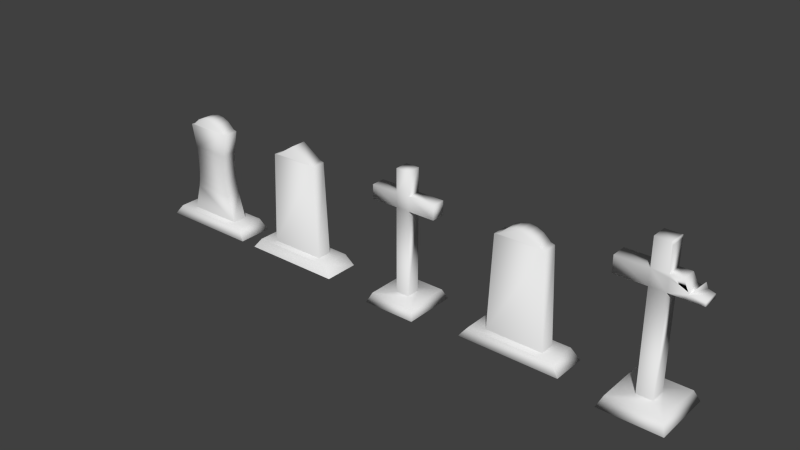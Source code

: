 # Source: tombstone.blend  (saved by Blender 2.72.0; exported with 4.5.12 LTS)
import bpy
from mathutils import Matrix  # noqa: F401  (used for matrix-valued properties, if any)

bpy.ops.wm.read_factory_settings(use_empty=True)
scene = bpy.context.scene
scene.name = 'Scene'

# ---- collections
col_collection_1 = bpy.data.collections.new('Collection 1'); scene.collection.children.link(col_collection_1)

# ---- materials (node trees are filled in below, after node groups)
mat_dural_items_misc_tombstone_texture = bpy.data.materials.new('/dural/items/misc/tombstone/texture')
mat_dural_items_misc_tombstone_texture.alpha_threshold = 0.0
mat_dural_items_misc_tombstone_texture.use_transparent_shadow = False
mat_dural_items_misc_tombstone_texture.roughness = 0.5
mat_dural_items_misc_tombstone_texture.line_color = (0.0, 0.0, 0.0, 1.0)

# ---- material node trees

# ---- world
world_world = bpy.data.worlds.new('World'); scene.world = world_world
world_world.color = (0.05088, 0.05088, 0.05088)
world_world.use_sun_shadow = False
world_world.sun_shadow_jitter_overblur = 0.0
world_world.cycles.sampling_method = 'MANUAL'
world_world.cycles.sample_map_resolution = 256

# ---- meshes
me_tombstone_cross_a = bpy.data.meshes.new('tombstone_cross_a')
me_tombstone_cross_a.from_pydata([(-0.2472, 0.2472, -0.01478), (-0.2084, 0.2084, 0.07352), (0.2084, 0.2084, 0.07352), (0.2472, 0.2472, -0.01478), (0.2472, -0.2472, -0.01478), (-0.2472, -0.2472, -0.01478), (-0.2084, -0.2084, 0.07352), (0.2084, -0.2084, 0.07352), (-0.06339, 0.06339, 1.217), (-0.06339, -0.06339, 1.217), (0.06339, -0.06339, 1.217), (0.06339, 0.06339, 1.217), (0.06339, 0.06339, 0.9997), (-0.06339, 0.06339, 0.9997), (-0.06339, -0.06339, 0.9997), (0.06339, -0.06339, 0.9997), (0.06339, 0.06339, 0.8687), (-0.06339, 0.06339, 0.8687), (-0.3154, -0.06339, 0.9997), (-0.3154, 0.06339, 0.9997), (-0.3154, 0.06339, 0.8687), (-0.3154, -0.06339, 0.8687), (0.3154, 0.06339, 0.9997), (0.3154, -0.06339, 0.9997), (0.3154, -0.06339, 0.8687), (0.3154, 0.06339, 0.8687), (-0.06339, -0.06339, 0.8687), (0.06339, -0.06339, 0.8687), (0.06339, 0.06339, 0.07352), (-0.06339, 0.06339, 0.07352), (-0.06339, -0.06339, 0.07352), (0.06339, -0.06339, 0.07352)], [], [(0, 1, 2, 3), (5, 0, 3, 4), (0, 5, 6, 1), (3, 2, 7, 4), (8, 9, 10, 11), (5, 4, 7, 6), (8, 11, 12, 13), (9, 8, 13, 14), (11, 10, 15, 12), (10, 9, 14, 15), (13, 12, 16, 17), (18, 19, 20, 21), (22, 23, 24, 25), (15, 14, 26, 27), (17, 16, 28, 29), (26, 17, 29, 30), (16, 27, 31, 28), (27, 26, 30, 31), (29, 28, 2, 1), (28, 31, 7, 2), (31, 30, 6, 7), (30, 29, 1, 6), (16, 12, 22, 25), (27, 16, 25, 24), (15, 27, 24, 23), (12, 15, 23, 22), (14, 13, 19, 18), (13, 17, 20, 19), (17, 26, 21, 20), (26, 14, 18, 21)])
me_tombstone_cross_a.polygons.foreach_set('use_smooth', [True] * 30)
_uv = me_tombstone_cross_a.uv_layers.new(name='UVMap')
_uv.uv.foreach_set('vector', [0.2847, 0.7153, 0.3544, 0.6456, 0.6456, 0.6456, 0.7153, 0.7153, 0.1414, 0.6943, 0.1414, 0.3498, 0.4859, 0.3498, 0.4859, 0.6943, 0.2847, 0.7153, 0.2847, 0.2847, 0.3544, 0.3544, 0.3544, 0.6456, 0.7153, 0.7153, 0.6456, 0.6456, 0.6456, 0.3544, 0.7153, 0.2847, 0.2612, 0.5745, 0.2612, 0.4697, 0.366, 0.4697, 0.366, 0.5745, 0.2847, 0.2847, 0.7153, 0.2847, 0.6456, 0.3544, 0.3544, 0.3544, 0.366, 1.022, 0.2612, 1.022, 0.2612, 0.8428, 0.366, 0.8428, 0.366, 1.022, 0.2612, 1.022, 0.2612, 0.8428, 0.366, 0.8428, 0.366, 1.022, 0.2612, 1.022, 0.2612, 0.8428, 0.366, 0.8428, 0.366, 1.022, 0.2612, 1.022, 0.2612, 0.8428, 0.366, 0.8428, 0.366, 0.8428, 0.2612, 0.8428, 0.2612, 0.7346, 0.366, 0.7346, 0.366, 0.8428, 0.2612, 0.8428, 0.2612, 0.7346, 0.366, 0.7346, 0.366, 0.8428, 0.2612, 0.8428, 0.2612, 0.7346, 0.366, 0.7346, 0.8083, 0.886, 0.6891, 0.886, 0.6891, 0.7661, 0.8083, 0.7661, 0.366, 0.7346, 0.2612, 0.7346, 0.2612, 0.07746, 0.366, 0.07746, 0.366, 0.7346, 0.2612, 0.7346, 0.2612, 0.07746, 0.366, 0.07746, 0.366, 0.7346, 0.2612, 0.7346, 0.2612, 0.07746, 0.366, 0.07746, 0.366, 0.7346, 0.2612, 0.7346, 0.2612, 0.07746, 0.366, 0.07746, 0.4557, 0.5443, 0.5443, 0.5443, 0.6456, 0.6456, 0.3544, 0.6456, 0.5443, 0.5443, 0.5443, 0.4557, 0.6456, 0.3544, 0.6456, 0.6456, 0.5443, 0.4557, 0.4557, 0.4557, 0.3544, 0.3544, 0.6456, 0.3544, 0.4557, 0.4557, 0.4557, 0.5443, 0.3544, 0.6456, 0.3544, 0.3544, 0.2612, 0.7346, 0.2612, 0.8428, 0.053, 0.8428, 0.053, 0.7346, 0.366, 0.5745, 0.366, 0.4697, 0.5742, 0.4697, 0.5742, 0.5745, 0.8083, 0.886, 0.8083, 0.7661, 1.045, 0.7661, 1.045, 0.886, 0.366, 0.5745, 0.366, 0.4697, 0.5742, 0.4697, 0.5742, 0.5745, 0.2612, 0.4697, 0.2612, 0.5745, 0.053, 0.5745, 0.053, 0.4697, 0.366, 0.8428, 0.366, 0.7346, 0.5742, 0.7346, 0.5742, 0.8428, 0.2612, 0.4697, 0.2612, 0.5745, 0.053, 0.5745, 0.053, 0.4697, 0.6891, 0.7661, 0.6891, 0.886, 0.4523, 0.886, 0.4523, 0.7661])
me_tombstone_cross_a.materials.append(mat_dural_items_misc_tombstone_texture)
me_tombstone_cross_a.use_remesh_preserve_volume = False
me_tombstone_cross_a.use_remesh_preserve_attributes = False
me_tombstone_cross_a.use_mirror_vertex_groups = False
me_tombstone_cross_a.update()
me_tombstone_a = bpy.data.meshes.new('tombstone_a')
me_tombstone_a.from_pydata([(0.468, 0.1652, -0.01478), (0.3949, 0.1374, 0.08083), (0.4725, 0.1631, -0.01478), (0.0, 0.07001, 1.09), (0.1897, 0.07001, 0.9659), (-0.1897, 0.07001, 0.9659), (-0.468, -0.1652, -0.01478), (-0.3949, -0.1374, 0.08083), (-0.4725, -0.1631, -0.01478), (-0.3949, 0.1374, 0.08083), (-0.468, 0.1652, -0.01478), (-0.4725, 0.1631, -0.01478), (-0.1897, -0.07001, 0.9659), (0.0, -0.07001, 1.09), (-0.2275, 0.07001, 0.956), (0.2275, 0.07001, 0.956), (0.2676, 0.07001, 0.08083), (-0.2676, 0.07001, 0.08083), (-0.2275, -0.07001, 0.956), (-0.2676, -0.07001, 0.08083), (0.2275, -0.07001, 0.956), (0.2676, -0.07001, 0.08083), (0.3949, -0.1374, 0.08083), (0.1897, -0.07001, 0.9659), (0.468, -0.1652, -0.01478), (0.4725, -0.1631, -0.01478)], [], [(0, 1, 2), (3, 4, 5), (6, 7, 8), (9, 10, 11), (5, 12, 13, 3), (11, 8, 7, 9), (14, 15, 16, 17), (18, 14, 17, 19), (15, 20, 21, 16), (20, 18, 19, 21), (17, 16, 1, 9), (16, 21, 22, 1), (21, 19, 7, 22), (19, 17, 9, 7), (14, 18, 12, 5), (18, 20, 23, 12), (20, 15, 4, 23), (15, 14, 5, 4), (23, 4, 3, 13), (6, 24, 22, 7), (22, 25, 2, 1), (1, 0, 10, 9), (25, 22, 24), (13, 12, 23)])
me_tombstone_a.polygons.foreach_set('use_smooth', [True] * 24)
_uv = me_tombstone_a.uv_layers.new(name='UVMap')
_uv.uv.foreach_set('vector', [0.1049, 0.03494, 0.1726, 0.08241, 0.101, 0.03681, 0.2855, 1.015, 0.1104, 0.9002, 0.4606, 0.9002, 0.4141, 0.01463, 0.4124, 0.08323, 0.4124, 0.01463, 0.1587, 0.08323, 0.1569, 0.01463, 0.1586, 0.01463, 0.4125, 0.216, 0.4125, 0.08673, 0.5876, 0.08673, 0.5876, 0.216, 0.9359, 0.03681, 0.9359, 0.3252, 0.8705, 0.2796, 0.8705, 0.08241, 0.4955, 0.891, 0.07552, 0.891, 0.03848, 0.08323, 0.5325, 0.08323, 0.3501, 0.891, 0.2209, 0.891, 0.2209, 0.08323, 0.3501, 0.08323, 0.3501, 0.891, 0.2209, 0.891, 0.2209, 0.08323, 0.3501, 0.08323, 0.9706, 0.9617, 0.5506, 0.9617, 0.5136, 0.1539, 1.008, 0.1539, 0.7581, 0.1308, 0.2851, 0.1308, 0.1726, 0.08241, 0.8705, 0.08241, 0.2851, 0.1308, 0.2851, 0.2312, 0.1726, 0.2796, 0.1726, 0.08241, 0.2851, 0.2312, 0.7581, 0.2312, 0.8705, 0.2796, 0.1726, 0.2796, 0.7581, 0.2312, 0.7581, 0.1308, 0.8705, 0.08241, 0.8705, 0.2796, 0.3776, 0.216, 0.3776, 0.08673, 0.4125, 0.08673, 0.4125, 0.216, 0.07552, 0.891, 0.4955, 0.891, 0.4606, 0.9002, 0.1104, 0.9002, 0.7976, 0.08673, 0.7976, 0.216, 0.7627, 0.216, 0.7627, 0.08673, 0.07552, 0.891, 0.4955, 0.891, 0.4606, 0.9002, 0.1104, 0.9002, 0.7627, 0.08673, 0.7627, 0.216, 0.5876, 0.216, 0.5876, 0.08673, 0.9319, 0.327, 0.1049, 0.327, 0.1726, 0.2796, 0.8705, 0.2796, 0.1726, 0.2796, 0.101, 0.3252, 0.101, 0.03681, 0.1726, 0.08241, 0.1726, 0.08241, 0.1049, 0.03494, 0.9319, 0.03494, 0.8705, 0.08241, 0.101, 0.3252, 0.1726, 0.2796, 0.1049, 0.327, 0.2855, 1.015, 0.1104, 0.9002, 0.4606, 0.9002])
me_tombstone_a.materials.append(mat_dural_items_misc_tombstone_texture)
me_tombstone_a.use_remesh_preserve_volume = False
me_tombstone_a.use_remesh_preserve_attributes = False
me_tombstone_a.use_mirror_vertex_groups = False
me_tombstone_a.update()
me_tombstone_c = bpy.data.meshes.new('tombstone_c')
me_tombstone_c.from_pydata([(0.468, 0.1652, -0.01478), (0.3949, 0.1374, 0.08083), (0.4725, 0.1631, -0.01478), (-0.4725, 0.1631, -0.01478), (-0.468, 0.1652, -0.01478), (0.4725, -0.1631, -0.01478), (0.468, -0.1652, -0.01478), (-0.468, -0.1652, -0.01478), (-0.4725, -0.1631, -0.01478), (-0.3949, -0.1374, 0.08083), (-0.3949, 0.1374, 0.08083), (-0.1897, -0.07001, 0.9659), (-0.1748, -0.07001, 0.9826), (-0.1748, 0.07001, 0.9826), (-0.1897, 0.07001, 0.9659), (-0.2275, 0.07001, 0.956), (0.2275, 0.07001, 0.956), (0.1856, 0.07001, 0.737), (0.1757, 0.07001, 0.6595), (0.1722, 0.07001, 0.5718), (0.1749, 0.07001, 0.4816), (0.1836, 0.07001, 0.3973), (0.1981, 0.07001, 0.3267), (0.2676, 0.07001, 0.08083), (-0.2676, 0.07001, 0.08083), (-0.1981, 0.07001, 0.3267), (-0.1836, 0.07001, 0.3973), (-0.1749, 0.07001, 0.4816), (-0.1722, 0.07001, 0.5718), (-0.1757, 0.07001, 0.6595), (-0.1856, 0.07001, 0.737), (-0.2275, -0.07001, 0.956), (-0.1856, -0.07001, 0.737), (0.2275, -0.07001, 0.956), (0.1856, -0.07001, 0.737), (-0.1757, -0.07001, 0.6595), (-0.1722, -0.07001, 0.5718), (-0.1749, -0.07001, 0.4816), (-0.1836, -0.07001, 0.3973), (-0.1981, -0.07001, 0.3267), (-0.2676, -0.07001, 0.08083), (0.2676, -0.07001, 0.08083), (0.1981, -0.07001, 0.3267), (0.1836, -0.07001, 0.3973), (0.1749, -0.07001, 0.4816), (0.1722, -0.07001, 0.5718), (0.1757, -0.07001, 0.6595), (0.3949, -0.1374, 0.08083), (0.1897, -0.07001, 0.9659), (0.1748, -0.07001, 0.9826), (0.1232, -0.07001, 1.026), (0.06358, -0.07001, 1.052), (0.0, -0.07001, 1.061), (-0.06358, -0.07001, 1.052), (-0.1232, -0.07001, 1.026), (0.1897, 0.07001, 0.9659), (-0.1232, 0.07001, 1.026), (-0.06358, 0.07001, 1.052), (0.0, 0.07001, 1.061), (0.06358, 0.07001, 1.052), (0.1232, 0.07001, 1.026), (0.1748, 0.07001, 0.9826)], [], [(0, 1, 2), (7, 9, 8), (10, 4, 3), (11, 12, 13, 14), (3, 8, 9, 10), (31, 15, 30, 32), (16, 33, 34, 17), (24, 23, 1, 10), (23, 41, 47, 1), (41, 40, 9, 47), (40, 24, 10, 9), (15, 31, 11, 14), (33, 16, 55, 48), (5, 47, 6), (7, 6, 47, 9), (47, 5, 2, 1), (1, 0, 4, 10), (48, 55, 61, 49), (49, 61, 60, 50), (59, 51, 50, 60), (58, 52, 51, 59), (57, 53, 52, 58), (56, 54, 53, 57), (13, 12, 54, 56), (41, 23, 22, 42), (24, 40, 39, 25), (42, 22, 21, 43), (25, 39, 38, 26), (20, 44, 43, 21), (19, 45, 44, 20), (18, 46, 45, 19), (17, 34, 46, 18), (37, 27, 26, 38), (36, 28, 27, 37), (35, 29, 28, 36), (32, 30, 29, 35), (38, 39, 40, 41, 42, 43, 44, 45, 46, 34, 33, 31, 32, 35, 36, 37), (60, 61, 55, 16, 15, 14, 13, 56, 57, 58, 59), (30, 15, 16, 17, 18, 19, 20, 21, 22, 23, 24, 25, 26, 27, 28, 29), (48, 49, 50, 51, 52, 53, 54, 12, 11, 31, 33), (2, 5, 6, 7, 8, 3, 4, 0)])
me_tombstone_c.polygons.foreach_set('use_smooth', [True] * 41)
_uv = me_tombstone_c.uv_layers.new(name='UVMap')
_uv.uv.foreach_set('vector', [0.6159, 0.03829, 0.6142, 0.09615, 0.6142, 0.03829, 0.1774, 0.04815, 0.2387, 0.09753, 0.1742, 0.0496, 0.2359, 0.2375, 0.1739, 0.2827, 0.1708, 0.2812, 0.2744, 0.05262, 0.2971, 0.05262, 0.2971, 0.2291, 0.2744, 0.2291, 0.1708, 0.2812, 0.1742, 0.0496, 0.2387, 0.09753, 0.2359, 0.2375, -0.0008833, 0.001043, 0.1562, 0.001043, 0.1562, 0.2511, -0.0008838, 0.2511, 0.1563, 0.001043, 0.3134, 0.001043, 0.3134, 0.2511, 0.1563, 0.2511, 0.3241, 0.2041, 0.6922, 0.208, 0.7791, 0.2433, 0.2359, 0.2375, 0.6922, 0.208, 0.6937, 0.1368, 0.7819, 0.1034, 0.7791, 0.2433, 0.6937, 0.1368, 0.3255, 0.1328, 0.2387, 0.09753, 0.7819, 0.1034, 0.3255, 0.1328, 0.3241, 0.2041, 0.2359, 0.2375, 0.2387, 0.09753, 0.2163, 0.2291, 0.2163, 0.05262, 0.2744, 0.05262, 0.2744, 0.2291, 0.9146, 0.05262, 0.9146, 0.2291, 0.8566, 0.2291, 0.8566, 0.05262, 0.8453, 0.05938, 0.7819, 0.1034, 0.8422, 0.05784, 0.1774, 0.04815, 0.8422, 0.05784, 0.7819, 0.1034, 0.2387, 0.09753, 0.7819, 0.1034, 0.8453, 0.05938, 0.8418, 0.291, 0.7791, 0.2433, 0.7791, 0.2433, 0.8387, 0.2924, 0.1739, 0.2827, 0.2359, 0.2375, 0.8566, 0.05262, 0.8566, 0.2291, 0.8338, 0.2291, 0.8338, 0.05262, 0.8338, 0.05262, 0.8338, 0.2291, 0.7545, 0.2291, 0.7545, 0.05262, 0.663, 0.2291, 0.663, 0.05262, 0.7545, 0.05262, 0.7545, 0.2291, 0.5655, 0.2291, 0.5655, 0.05262, 0.663, 0.05262, 0.663, 0.2291, 0.4679, 0.2291, 0.4679, 0.05262, 0.5655, 0.05262, 0.5655, 0.2291, 0.3764, 0.2291, 0.3764, 0.05262, 0.4679, 0.05262, 0.4679, 0.2291, 0.2971, 0.2291, 0.2971, 0.05262, 0.3764, 0.05262, 0.3764, 0.2291, 0.3134, 1.001, 0.1563, 1.001, 0.1563, 0.7143, 0.3134, 0.7143, 0.1562, 1.001, -0.0008847, 1.001, -0.0008845, 0.7143, 0.1562, 0.7143, 0.3134, 0.7143, 0.1563, 0.7143, 0.1563, 0.6335, 0.3134, 0.6335, 0.1562, 0.7143, -0.0008845, 0.7143, -0.0008844, 0.6335, 0.1562, 0.6335, 0.1563, 0.5383, 0.3134, 0.5383, 0.3134, 0.6335, 0.1563, 0.6335, 0.1563, 0.4372, 0.3134, 0.4372, 0.3134, 0.5383, 0.1563, 0.5383, 0.1563, 0.3387, 0.3134, 0.3387, 0.3134, 0.4372, 0.1563, 0.4372, 0.1563, 0.2511, 0.3134, 0.2511, 0.3134, 0.3387, 0.1563, 0.3387, -0.0008841, 0.5383, 0.1562, 0.5383, 0.1562, 0.6335, -0.0008844, 0.6335, -0.0008841, 0.4372, 0.1562, 0.4372, 0.1562, 0.5383, -0.0008841, 0.5383, -0.000884, 0.3387, 0.1562, 0.3387, 0.1562, 0.4372, -0.0008841, 0.4372, -0.0008838, 0.2511, 0.1562, 0.2511, 0.1562, 0.3387, -0.000884, 0.3387, 0.5706, 0.3577, 0.555, 0.2864, 0.4802, 0.03819, 1.056, 0.03819, 0.9814, 0.2864, 0.9658, 0.3577, 0.9564, 0.4429, 0.9535, 0.5338, 0.9572, 0.6225, 0.968, 0.7006, 1.013, 0.9218, 0.5234, 0.9218, 0.5684, 0.7006, 0.5791, 0.6225, 0.5829, 0.5338, 0.58, 0.4429, 0.1964, 0.9742, 0.1474, 0.9328, 0.1333, 0.9169, 0.09748, 0.9075, 0.5289, 0.9075, 0.493, 0.9169, 0.479, 0.9328, 0.43, 0.9742, 0.3735, 0.999, 0.3132, 1.007, 0.2529, 0.999, 0.4892, 0.6999, 0.5289, 0.9075, 0.09748, 0.9075, 0.1372, 0.6999, 0.1466, 0.6265, 0.15, 0.5432, 0.1474, 0.4578, 0.1391, 0.3778, 0.1254, 0.3109, 0.05943, 0.07778, 0.5669, 0.07778, 0.501, 0.3109, 0.4873, 0.3778, 0.479, 0.4578, 0.4764, 0.5432, 0.4797, 0.6265, 0.493, 0.9169, 0.479, 0.9328, 0.43, 0.9742, 0.3735, 0.999, 0.3132, 1.007, 0.2529, 0.999, 0.1964, 0.9742, 0.1474, 0.9328, 0.1333, 0.9169, 0.09748, 0.9075, 0.5289, 0.9075, 0.9355, 0.0455, 0.9355, 0.2596, 0.9319, 0.261, 0.1834, 0.261, 0.1798, 0.2596, 0.1798, 0.0455, 0.1834, 0.04411, 0.9319, 0.04411])
me_tombstone_c.materials.append(mat_dural_items_misc_tombstone_texture)
me_tombstone_c.use_remesh_preserve_volume = False
me_tombstone_c.use_remesh_preserve_attributes = False
me_tombstone_c.use_mirror_vertex_groups = False
me_tombstone_c.update()
me_tombstone_cross_b = bpy.data.meshes.new('tombstone_cross_b')
me_tombstone_cross_b.from_pydata([(-0.2811, 0.2811, -0.02421), (-0.237, 0.237, 0.0762), (0.237, 0.237, 0.0762), (0.2811, 0.2811, -0.02421), (0.2811, -0.2811, -0.02421), (-0.2811, -0.2811, -0.02421), (-0.237, -0.237, 0.0762), (0.237, -0.237, 0.0762), (-0.07208, 0.07208, 1.376), (-0.07208, -0.07208, 1.376), (0.05934, -0.07208, 1.376), (0.05934, 0.07208, 1.376), (0.07208, 0.07208, 1.35), (0.07208, 0.07208, 1.129), (-0.07208, 0.07208, 1.129), (-0.07208, -0.07208, 1.129), (0.07208, 0.07208, 1.376), (0.07208, -0.07208, 1.376), (0.07208, -0.07208, 1.35), (0.07208, 0.07208, 1.099), (0.07208, 0.07208, 0.9805), (-0.07208, 0.07208, 0.9805), (-0.3586, -0.07208, 1.129), (-0.3586, 0.07208, 1.129), (-0.3586, 0.07208, 0.9805), (-0.3586, -0.07208, 0.9805), (0.233, -0.07208, 1.026), (0.2558, -0.07208, 0.9805), (0.3209, -0.07208, 0.9805), (0.3586, -0.07208, 1.019), (0.07208, -0.07208, 1.129), (-0.07208, -0.07208, 0.9805), (0.07208, -0.07208, 0.9805), (0.07208, -0.07208, 1.099), (0.07208, 0.07208, 0.0762), (-0.07208, 0.07208, 0.0762), (-0.07208, -0.07208, 0.0762), (0.07208, -0.07208, 0.0762), (0.217, 0.07208, 1.059), (0.233, 0.07208, 1.026), (0.1924, 0.07208, 0.9805), (0.1924, -0.07208, 0.9805), (0.217, -0.07208, 1.059), (0.1818, -0.07208, 1.129), (0.1818, 0.07208, 1.129), (0.2558, 0.07208, 0.9805), (0.3209, 0.07208, 0.9805), (0.3586, -0.07208, 0.9805), (0.3586, 0.07208, 0.9805), (0.2528, 0.07208, 1.049), (0.2814, 0.07208, 1.081), (0.2992, 0.07208, 1.036), (0.3586, 0.07208, 1.019)], [], [(0, 1, 2, 3), (5, 0, 3, 4), (0, 5, 6, 1), (3, 2, 7, 4), (8, 9, 10, 11), (5, 4, 7, 6), (9, 8, 14, 15), (16, 17, 18, 12), (17, 10, 18), (22, 23, 24, 25), (26, 27, 28, 29), (21, 20, 34, 35), (31, 21, 35, 36), (20, 32, 37, 34), (32, 31, 36, 37), (35, 34, 2, 1), (34, 37, 7, 2), (37, 36, 6, 7), (36, 35, 1, 6), (32, 20, 40, 41), (30, 33, 42, 43), (13, 30, 43, 44), (15, 14, 23, 22), (14, 21, 24, 23), (21, 31, 25, 24), (31, 15, 22, 25), (27, 45, 46, 28), (47, 29, 28), (48, 47, 28, 46), (49, 50, 51), (30, 13, 12, 18), (16, 12, 11), (17, 16, 11, 10), (47, 48, 52, 29), (13, 44, 38, 19), (27, 26, 41), (45, 27, 41, 40), (45, 40, 39), (39, 38, 49), (48, 46, 51, 52), (51, 50, 26), (50, 49, 26), (52, 51, 26), (49, 38, 26), (29, 52, 26), (38, 44, 26), (43, 42, 26), (44, 43, 26), (18, 10, 9, 15, 30), (45, 39, 49, 51, 46), (39, 40, 20, 19, 38), (33, 30, 15, 31, 32), (41, 26, 42, 33, 32), (19, 20, 21, 14, 13), (12, 13, 14, 8, 11)])
me_tombstone_cross_b.polygons.foreach_set('use_smooth', [True] * 55)
_uv = me_tombstone_cross_b.uv_layers.new(name='UVMap')
_uv.uv.foreach_set('vector', [0.2771, 0.3624, 0.3024, 0.3371, 0.5742, 0.3371, 0.5995, 0.3624, 0.2771, 0.04005, 0.2771, 0.3624, 0.5995, 0.3624, 0.5995, 0.04005, 0.2771, 0.3624, 0.2771, 0.04005, 0.3024, 0.06529, 0.3024, 0.3371, 0.5995, 0.3624, 0.5742, 0.3371, 0.5742, 0.06529, 0.5995, 0.04005, 0.2465, 0.5524, 0.2465, 0.4476, 0.342, 0.4476, 0.342, 0.5524, 0.2771, 0.04005, 0.5995, 0.04005, 0.5742, 0.06529, 0.3024, 0.06529, 0.3513, 1.0, 0.2465, 1.0, 0.2465, 0.8207, 0.3513, 0.8207, 0.3513, 1.0, 0.2465, 1.0, 0.2465, 0.9814, 0.3513, 0.9814, 0.3513, 1.0, 0.342, 1.0, 0.3513, 0.9814, 0.3513, 0.8207, 0.2465, 0.8207, 0.2465, 0.7125, 0.3513, 0.7125, 0.9599, 0.5334, 0.9765, 0.5051, 1.024, 0.5051, 1.051, 0.5288, 0.3513, 0.7125, 0.2465, 0.7125, 0.2465, 0.05537, 0.3513, 0.05537, 0.3513, 0.7125, 0.2465, 0.7125, 0.2465, 0.05537, 0.3513, 0.05537, 0.3513, 0.7125, 0.2465, 0.7125, 0.2465, 0.05537, 0.3513, 0.05537, 0.3513, 0.7125, 0.2465, 0.7125, 0.2465, 0.05537, 0.3513, 0.05537, 0.397, 0.2425, 0.4796, 0.2425, 0.5742, 0.3371, 0.3024, 0.3371, 0.4796, 0.2425, 0.4796, 0.1599, 0.5742, 0.06529, 0.5742, 0.3371, 0.4796, 0.1599, 0.397, 0.1599, 0.3024, 0.06529, 0.5742, 0.06529, 0.397, 0.1599, 0.397, 0.2425, 0.3024, 0.3371, 0.3024, 0.06529, 0.3513, 0.5524, 0.3513, 0.4476, 0.4387, 0.4476, 0.4387, 0.5524, 0.843, 0.5971, 0.843, 0.5785, 0.9482, 0.5534, 0.9227, 0.5971, 0.3513, 0.5524, 0.3513, 0.4476, 0.431, 0.4476, 0.431, 0.5524, 0.2465, 0.4476, 0.2465, 0.5524, 0.03829, 0.5524, 0.03829, 0.4476, 0.3513, 0.8207, 0.3513, 0.7125, 0.5595, 0.7125, 0.5595, 0.8207, 0.2465, 0.4476, 0.2465, 0.5524, 0.03829, 0.5524, 0.03829, 0.4476, 0.7382, 0.5051, 0.7382, 0.5971, 0.53, 0.5971, 0.53, 0.5051, 0.4848, 0.5524, 0.4848, 0.4476, 0.5321, 0.4476, 0.5321, 0.5524, 1.051, 0.5051, 1.051, 0.5288, 1.024, 0.5051, 0.5595, 0.4476, 0.5595, 0.5524, 0.5321, 0.5524, 0.5321, 0.4476, 0.1152, 0.762, 0.09445, 0.7855, 0.08151, 0.7526, 0.2465, 0.8207, 0.3513, 0.8207, 0.3513, 0.9814, 0.2465, 0.9814, 0.2465, 1.0, 0.2465, 0.9814, 0.2558, 1.0, 0.3513, 0.4476, 0.3513, 0.5524, 0.342, 0.5524, 0.342, 0.4476, 0.2465, 0.7125, 0.3513, 0.7125, 0.3513, 0.7404, 0.2465, 0.7404, 0.2465, 0.8207, 0.1668, 0.8207, 0.1412, 0.7693, 0.2465, 0.7989, 0.9765, 0.5051, 0.9599, 0.5334, 0.9304, 0.5051, 0.4848, 0.4476, 0.4848, 0.5524, 0.4387, 0.5524, 0.4387, 0.4476, 0.113, 0.7125, 0.1591, 0.7125, 0.1296, 0.7458, 0.1296, 0.7458, 0.1412, 0.7693, 0.1152, 0.762, 0.03829, 0.7125, 0.06575, 0.7125, 0.08151, 0.7526, 0.03829, 0.7404, 0.4525, 0.5263, 0.4506, 0.5263, 0.4455, 0.511, 0.4506, 0.5263, 0.4476, 0.5263, 0.4455, 0.511, 0.4588, 0.5263, 0.4525, 0.5263, 0.4455, 0.511, 0.4476, 0.5263, 0.4438, 0.5263, 0.4455, 0.511, 0.4588, 0.511, 0.4588, 0.5263, 0.4455, 0.511, 0.4438, 0.5263, 0.44, 0.5263, 0.4455, 0.511, 0.1668, 0.8207, 0.1412, 0.7693, 0.1296, 0.7458, 0.44, 0.5263, 0.44, 0.511, 0.4455, 0.511, 0.3513, 0.9814, 0.342, 1.0, 0.2465, 1.0, 0.2465, 0.8207, 0.3513, 0.8207, 0.113, 0.7125, 0.1296, 0.7458, 0.1152, 0.762, 0.08151, 0.7526, 0.06575, 0.7125, 0.1296, 0.7458, 0.1591, 0.7125, 0.2465, 0.7125, 0.2465, 0.7989, 0.1412, 0.7693, 0.843, 0.5785, 0.843, 0.5971, 0.7382, 0.5971, 0.7382, 0.5051, 0.843, 0.5051, 0.9304, 0.5051, 0.9599, 0.5334, 0.9482, 0.5534, 0.843, 0.5785, 0.843, 0.5051, 0.2465, 0.7989, 0.2465, 0.7125, 0.3513, 0.7125, 0.3513, 0.8207, 0.2465, 0.8207, 0.2465, 0.9814, 0.2465, 0.8207, 0.3513, 0.8207, 0.3513, 1.0, 0.2558, 1.0])
me_tombstone_cross_b.materials.append(mat_dural_items_misc_tombstone_texture)
me_tombstone_cross_b.use_remesh_preserve_volume = False
me_tombstone_cross_b.use_remesh_preserve_attributes = False
me_tombstone_cross_b.use_mirror_vertex_groups = False
me_tombstone_cross_b.update()
me_tombstone_b = bpy.data.meshes.new('tombstone_b')
me_tombstone_b.from_pydata([(0.468, 0.1652, -0.01478), (0.3949, 0.1374, 0.08083), (0.4725, 0.1631, -0.01478), (-0.4725, 0.1631, -0.01478), (-0.468, 0.1652, -0.01478), (0.4725, -0.1631, -0.01478), (0.468, -0.1652, -0.01478), (-0.468, -0.1652, -0.01478), (-0.4725, -0.1631, -0.01478), (-0.3949, -0.1374, 0.08083), (-0.3949, 0.1374, 0.08083), (-0.1897, -0.07001, 0.9659), (-0.1748, -0.07001, 0.9826), (-0.1748, 0.07001, 0.9826), (-0.1897, 0.07001, 0.9659), (-0.2275, 0.07001, 0.956), (0.2275, 0.07001, 0.956), (0.2676, 0.07001, 0.08083), (-0.2676, 0.07001, 0.08083), (-0.2275, -0.07001, 0.956), (-0.2676, -0.07001, 0.08083), (0.2275, -0.07001, 0.956), (0.2676, -0.07001, 0.08083), (0.3949, -0.1374, 0.08083), (0.1897, -0.07001, 0.9659), (0.1748, -0.07001, 0.9826), (0.1232, -0.07001, 1.026), (0.06358, -0.07001, 1.052), (0.0, -0.07001, 1.061), (-0.06358, -0.07001, 1.052), (-0.1232, -0.07001, 1.026), (0.1897, 0.07001, 0.9659), (-0.1232, 0.07001, 1.026), (-0.06358, 0.07001, 1.052), (0.0, 0.07001, 1.061), (0.06358, 0.07001, 1.052), (0.1232, 0.07001, 1.026), (0.1748, 0.07001, 0.9826)], [], [(0, 1, 2), (7, 9, 8), (10, 4, 3), (11, 12, 13, 14), (3, 8, 9, 10), (15, 16, 17, 18), (19, 15, 18, 20), (16, 21, 22, 17), (21, 19, 20, 22), (18, 17, 1, 10), (17, 22, 23, 1), (22, 20, 9, 23), (20, 18, 10, 9), (15, 19, 11, 14), (21, 16, 31, 24), (5, 23, 6), (7, 6, 23, 9), (23, 5, 2, 1), (1, 0, 4, 10), (24, 31, 37, 25), (25, 37, 36, 26), (35, 27, 26, 36), (34, 28, 27, 35), (33, 29, 28, 34), (32, 30, 29, 33), (13, 12, 30, 32), (21, 24, 25, 26, 27, 28, 29, 30, 12, 11, 19), (37, 31, 16, 15, 14, 13, 32, 33, 34, 35, 36), (8, 3, 4, 0, 2, 5, 6, 7)])
me_tombstone_b.polygons.foreach_set('use_smooth', [True] * 29)
_uv = me_tombstone_b.uv_layers.new(name='UVMap')
_uv.uv.foreach_set('vector', [0.6367, -0.3121, 0.6349, -0.2416, 0.635, -0.3121, 0.6367, -0.3121, 0.6349, -0.2416, 0.635, -0.3121, 0.1368, 0.2316, 0.06459, 0.285, 0.06111, 0.2833, 0.3248, 0.1215, 0.3388, 0.1215, 0.3388, 0.2543, 0.3248, 0.2543, 0.06111, 0.2833, 0.06111, 0.02825, 0.1368, 0.07996, 0.1368, 0.2316, 0.5266, 0.9075, 0.09517, 0.9075, 0.05713, 0.07778, 0.5646, 0.07778, 0.3773, 0.9075, 0.2445, 0.9075, 0.2445, 0.07778, 0.3773, 0.07778, 0.3773, 0.9075, 0.2445, 0.9075, 0.2445, 0.07778, 0.3773, 0.07778, 0.9786, 0.9612, 0.5472, 0.9612, 0.5092, 0.1314, 1.017, 0.1314, 0.2315, 0.1944, 0.6298, 0.1944, 0.7245, 0.2316, 0.1368, 0.2316, 0.6298, 0.1944, 0.6298, 0.1172, 0.7245, 0.07996, 0.7245, 0.2316, 0.6298, 0.1172, 0.2315, 0.1172, 0.1368, 0.07996, 0.7245, 0.07996, 0.2315, 0.1172, 0.2315, 0.1944, 0.1368, 0.2316, 0.1368, 0.07996, 0.2889, 0.2543, 0.2889, 0.1215, 0.3248, 0.1215, 0.3248, 0.2543, 0.7203, 0.1215, 0.7203, 0.2543, 0.6845, 0.2543, 0.6845, 0.1215, 0.8002, 0.02825, 0.7245, 0.07996, 0.7968, 0.0266, 0.06459, 0.0266, 0.7968, 0.0266, 0.7245, 0.07996, 0.1368, 0.07996, 0.7245, 0.07996, 0.8002, 0.02825, 0.8002, 0.2833, 0.7245, 0.2316, 0.7245, 0.2316, 0.7968, 0.285, 0.06459, 0.285, 0.1368, 0.2316, 0.6845, 0.1215, 0.6845, 0.2543, 0.6704, 0.2543, 0.6704, 0.1215, 0.6704, 0.1215, 0.6704, 0.2543, 0.6214, 0.2543, 0.6214, 0.1215, 0.5649, 0.2543, 0.5649, 0.1215, 0.6214, 0.1215, 0.6214, 0.2543, 0.5046, 0.2543, 0.5046, 0.1215, 0.5649, 0.1215, 0.5649, 0.2543, 0.4443, 0.2543, 0.4443, 0.1215, 0.5046, 0.1215, 0.5046, 0.2543, 0.3878, 0.2543, 0.3878, 0.1215, 0.4443, 0.1215, 0.4443, 0.2543, 0.3388, 0.2543, 0.3388, 0.1215, 0.3878, 0.1215, 0.3878, 0.2543, 0.5266, 0.9075, 0.4907, 0.9169, 0.4767, 0.9328, 0.4277, 0.9742, 0.3712, 0.999, 0.3109, 1.007, 0.2506, 0.999, 0.1941, 0.9742, 0.1451, 0.9328, 0.131, 0.9169, 0.09517, 0.9075, 0.1451, 0.9328, 0.131, 0.9169, 0.09517, 0.9075, 0.5266, 0.9075, 0.4907, 0.9169, 0.4767, 0.9328, 0.4277, 0.9742, 0.3712, 0.999, 0.3109, 1.007, 0.2506, 0.999, 0.1941, 0.9742, 0.1268, 0.3183, 0.1268, 0.05754, 0.1304, 0.05585, 0.8789, 0.05585, 0.8824, 0.05754, 0.8824, 0.3183, 0.8789, 0.32, 0.1304, 0.32])
me_tombstone_b.materials.append(mat_dural_items_misc_tombstone_texture)
me_tombstone_b.use_remesh_preserve_volume = False
me_tombstone_b.use_remesh_preserve_attributes = False
me_tombstone_b.use_mirror_vertex_groups = False
me_tombstone_b.update()

# ---- objects
ob_tombstone_cross_a = bpy.data.objects.new('tombstone_cross_a', me_tombstone_cross_a)
ob_tombstone_a = bpy.data.objects.new('tombstone_a', me_tombstone_a)
ob_tombstone_c = bpy.data.objects.new('tombstone_c', me_tombstone_c)
ob_tombstone_cross_b = bpy.data.objects.new('tombstone_cross_b', me_tombstone_cross_b)
ob_tombstone_b = bpy.data.objects.new('tombstone_b', me_tombstone_b)

# ---- transforms, parenting, visibility, modifiers, constraints
ob_tombstone_cross_a.location = (0.0, 0.0, 0.0)
ob_tombstone_cross_a.lineart.crease_threshold = 0.0
ob_tombstone_a.location = (-1.228, 0.0, 0.0)
ob_tombstone_a.lineart.crease_threshold = 0.0
ob_tombstone_c.location = (-2.331, 0.0, 0.0)
ob_tombstone_c.lineart.crease_threshold = 0.0
ob_tombstone_cross_b.location = (2.285, 0.0, 0.0)
ob_tombstone_cross_b.lineart.crease_threshold = 0.0
ob_tombstone_b.location = (1.137, 0.0, 0.0)
ob_tombstone_b.lineart.crease_threshold = 0.0

# ---- collection membership
col_collection_1.objects.link(ob_tombstone_cross_a)
col_collection_1.objects.link(ob_tombstone_a)
col_collection_1.objects.link(ob_tombstone_c)
col_collection_1.objects.link(ob_tombstone_cross_b)
col_collection_1.objects.link(ob_tombstone_b)

# ---- scene / render settings (as saved in the file)
scene.frame_start = 1; scene.frame_end = 250; scene.frame_set(1)
scene.render.engine = 'BLENDER_EEVEE_NEXT'
scene.render.resolution_percentage = 50
scene.render.dither_intensity = 0.0
scene.cycles.use_denoising = False
scene.cycles.samples = 10
scene.cycles.sampling_pattern = 'TABULATED_SOBOL'
scene.cycles.light_sampling_threshold = 0.0
scene.cycles.use_adaptive_sampling = False
scene.cycles.use_light_tree = False
scene.cycles.blur_glossy = 0.0
scene.cycles.volume_bounces = 1
scene.cycles.pixel_filter_type = 'GAUSSIAN'
scene.cycles.sample_clamp_indirect = 0.0
scene.view_settings.view_transform = 'Standard'
bpy.context.view_layer.update()

# ---- added for rendering (the .blend has no active camera and no usable light): camera, sun
cam_auto = bpy.data.cameras.new('AutoCamera')
cam_auto.lens = 50.0
cam_auto.sensor_width = 36.0
cam_auto.clip_end = 1000.0
ob_auto_camera = bpy.data.objects.new('AutoCamera', cam_auto)
scene.collection.objects.link(ob_auto_camera)
ob_auto_camera.location = (5.14993, -6.27564, 4.85971)
ob_auto_camera.rotation_euler = (1.09748, -7.21219e-08, 0.694738)
scene.camera = ob_auto_camera
light_auto_sun = bpy.data.lights.new('AutoSun', 'SUN')
light_auto_sun.energy = 3.0
light_auto_sun.angle = 0.0523599
ob_auto_sun = bpy.data.objects.new('AutoSun', light_auto_sun)
scene.collection.objects.link(ob_auto_sun)
ob_auto_sun.rotation_euler = (0.872665, 0.174533, 0.523599)
bpy.context.view_layer.update()
